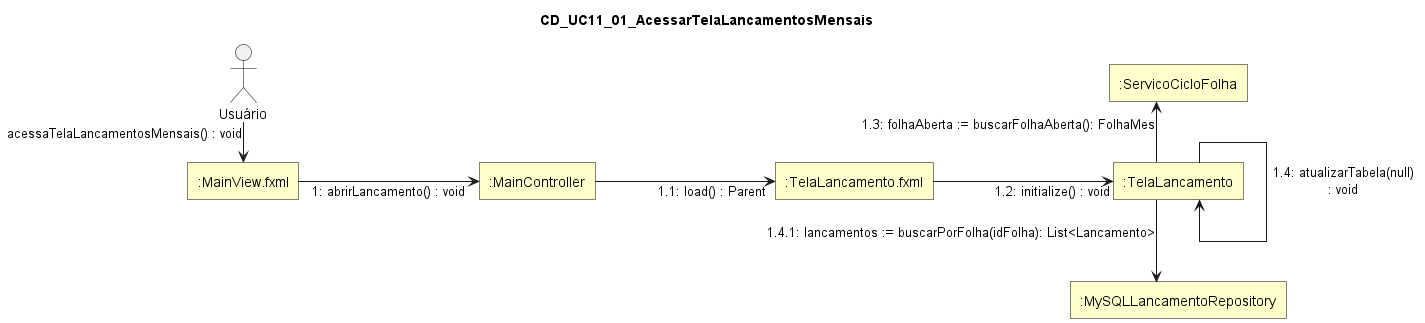

The diagram above was rendered by PlantUML. Its source (embedded in the PNG):
@startuml
skinparam style strictuml
skinparam linetype ortho
skinparam shadowing false
skinparam defaultTextAlignment center

skinparam nodesep 180
skinparam ranksep 40

skinparam rectangle {
  BackgroundColor #FFFFCC
  BorderColor Black
  RoundCorner 0
}

skinparam actor {
  BorderColor Black
  FontColor Black
}

title CD_UC11_01_AcessarTelaLancamentosMensais

actor "Usuário" as Usuario

rectangle ":MainView.fxml" as MainViewFXML
rectangle ":MainController" as MainController
rectangle ":TelaLancamento.fxml" as TelaLancamentoFXML
rectangle ":TelaLancamento" as TelaLancamento
rectangle ":ServicoCicloFolha" as ServicoCicloFolha
rectangle ":MySQLLancamentoRepository" as MySQLLancamentoRepository

Usuario --> MainViewFXML : acessaTelaLancamentosMensais() : void

MainViewFXML -right-> MainController : 1: abrirLancamento() : void

MainController -right-> TelaLancamentoFXML : 1.1: load() : Parent

TelaLancamentoFXML -right-> TelaLancamento : 1.2: initialize() : void

TelaLancamento -up-> ServicoCicloFolha : 1.3: folhaAberta := buscarFolhaAberta(): FolhaMes

TelaLancamento --> TelaLancamento : 1.4: atualizarTabela(null)\n: void

TelaLancamento ---> MySQLLancamentoRepository : 1.4.1: lancamentos := buscarPorFolha(idFolha): List<Lancamento>

@enduml